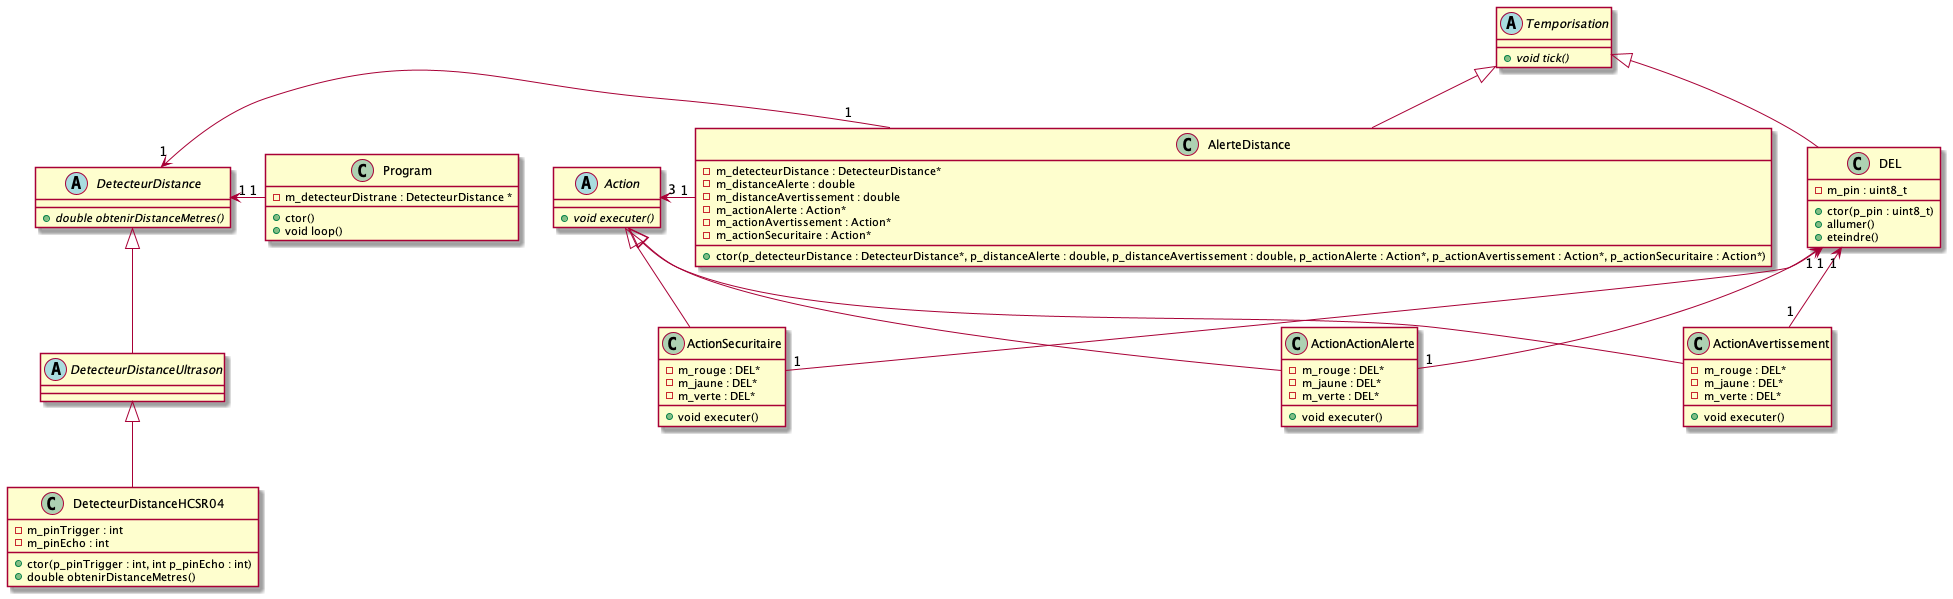

The diagram above was rendered by PlantUML. Its source (embedded in the PNG):
@startuml dc_DetecteurDistance
skinparam maxMessageSize 50

abstract class Temporisation {
    + void tick() {abstract}
}

class Program {
    - m_detecteurDistrane : DetecteurDistance *
    + ctor()
    + void loop()
}

abstract class DetecteurDistance {
    + double obtenirDistanceMetres() {abstract}
}

abstract class DetecteurDistanceUltrason {
    
}

class DetecteurDistanceHCSR04 {
    - m_pinTrigger : int
    - m_pinEcho : int

    + ctor(p_pinTrigger : int, int p_pinEcho : int)
    + double obtenirDistanceMetres()
}

abstract class Action {
    + void executer() {abstract}
}

class ActionActionAlerte {
    - m_rouge : DEL*
    - m_jaune : DEL*
    - m_verte : DEL*
    + void executer()
}

class ActionAvertissement {
    - m_rouge : DEL*
    - m_jaune : DEL*
    - m_verte : DEL*
    + void executer()

}

class ActionSecuritaire {
    - m_rouge : DEL*
    - m_jaune : DEL*
    - m_verte : DEL*
    + void executer()
}

DetecteurDistance <|-- DetecteurDistanceUltrason
DetecteurDistanceUltrason <|-- DetecteurDistanceHCSR04

Action <|-- ActionActionAlerte
Action <|-- ActionAvertissement
Action <|-- ActionSecuritaire

class DEL {
    - m_pin : uint8_t
    + ctor(p_pin : uint8_t)
    + allumer()
    + eteindre()
}

DEL "1" <-- "1" ActionActionAlerte
DEL "1" <-- "1" ActionAvertissement
DEL "1" <-- "1" ActionSecuritaire


Program "1" -right-> "1" DetecteurDistance

class AlerteDistance {
    - m_detecteurDistance : DetecteurDistance*
    - m_distanceAlerte : double
    - m_distanceAvertissement : double
    - m_actionAlerte : Action*
    - m_actionAvertissement : Action*
    - m_actionSecuritaire : Action*
    + ctor(p_detecteurDistance : DetecteurDistance*, p_distanceAlerte : double, p_distanceAvertissement : double, p_actionAlerte : Action*, p_actionAvertissement : Action*, p_actionSecuritaire : Action*)
}

Temporisation <|-- AlerteDistance
Temporisation <|-- DEL

AlerteDistance "1" -left-> "1" DetecteurDistance
AlerteDistance "1" -right-> "3" Action

@enduml